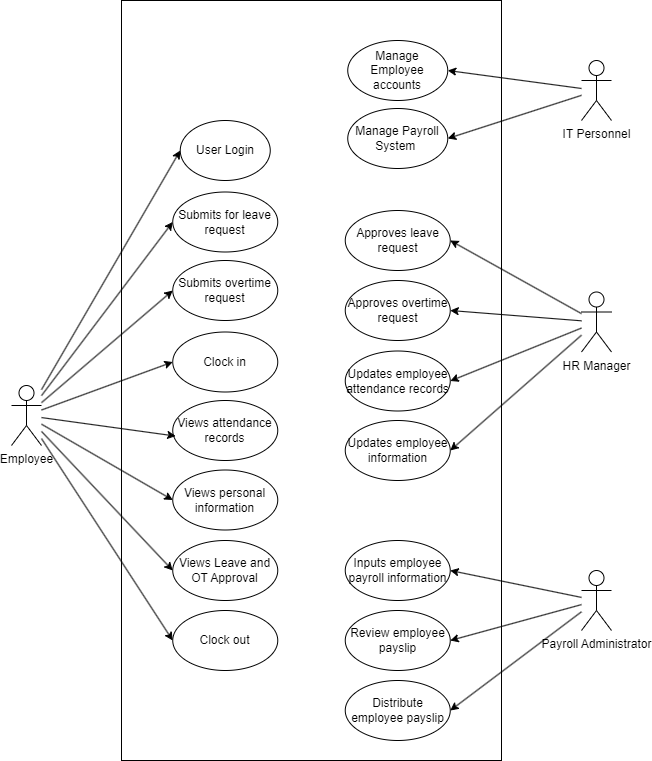

The diagram above was exported from draw.io. Its source (the exported page's mxGraphModel, read from the mxfile embedded in the PNG):
<mxGraphModel dx="1934" dy="1618" grid="1" gridSize="10" guides="1" tooltips="1" connect="1" arrows="1" fold="1" page="1" pageScale="1" pageWidth="1100" pageHeight="850" math="0" shadow="0">
  <root>
    <mxCell id="0" />
    <mxCell id="1" parent="0" />
    <mxCell id="Mzi0id_c_h2E0pcgKcXM-5" value="" style="rounded=0;whiteSpace=wrap;html=1;" parent="1" vertex="1">
      <mxGeometry x="-690" width="380" height="760" as="geometry" />
    </mxCell>
    <mxCell id="Mzi0id_c_h2E0pcgKcXM-26" style="rounded=0;orthogonalLoop=1;jettySize=auto;html=1;entryX=0;entryY=0.5;entryDx=0;entryDy=0;" parent="1" source="Mzi0id_c_h2E0pcgKcXM-1" target="Mzi0id_c_h2E0pcgKcXM-11" edge="1">
      <mxGeometry relative="1" as="geometry" />
    </mxCell>
    <mxCell id="Mzi0id_c_h2E0pcgKcXM-27" style="rounded=0;orthogonalLoop=1;jettySize=auto;html=1;entryX=0;entryY=0.5;entryDx=0;entryDy=0;" parent="1" source="Mzi0id_c_h2E0pcgKcXM-1" target="Mzi0id_c_h2E0pcgKcXM-12" edge="1">
      <mxGeometry relative="1" as="geometry" />
    </mxCell>
    <mxCell id="Mzi0id_c_h2E0pcgKcXM-29" style="rounded=0;orthogonalLoop=1;jettySize=auto;html=1;entryX=0;entryY=0.5;entryDx=0;entryDy=0;" parent="1" source="Mzi0id_c_h2E0pcgKcXM-1" target="Mzi0id_c_h2E0pcgKcXM-14" edge="1">
      <mxGeometry relative="1" as="geometry" />
    </mxCell>
    <mxCell id="Mzi0id_c_h2E0pcgKcXM-30" style="rounded=0;orthogonalLoop=1;jettySize=auto;html=1;entryX=0;entryY=0.5;entryDx=0;entryDy=0;" parent="1" source="Mzi0id_c_h2E0pcgKcXM-1" target="Mzi0id_c_h2E0pcgKcXM-15" edge="1">
      <mxGeometry relative="1" as="geometry" />
    </mxCell>
    <mxCell id="9WxjkQEvw4FkZH2jMC60-1" style="rounded=0;orthogonalLoop=1;jettySize=auto;html=1;entryX=0;entryY=0.5;entryDx=0;entryDy=0;" parent="1" source="Mzi0id_c_h2E0pcgKcXM-1" target="Mzi0id_c_h2E0pcgKcXM-8" edge="1">
      <mxGeometry relative="1" as="geometry" />
    </mxCell>
    <mxCell id="9WxjkQEvw4FkZH2jMC60-2" style="rounded=0;orthogonalLoop=1;jettySize=auto;html=1;entryX=0;entryY=0.5;entryDx=0;entryDy=0;" parent="1" source="Mzi0id_c_h2E0pcgKcXM-1" target="Mzi0id_c_h2E0pcgKcXM-16" edge="1">
      <mxGeometry relative="1" as="geometry" />
    </mxCell>
    <mxCell id="9WxjkQEvw4FkZH2jMC60-3" style="rounded=0;orthogonalLoop=1;jettySize=auto;html=1;entryX=0;entryY=0.5;entryDx=0;entryDy=0;" parent="1" source="Mzi0id_c_h2E0pcgKcXM-1" target="Mzi0id_c_h2E0pcgKcXM-6" edge="1">
      <mxGeometry relative="1" as="geometry" />
    </mxCell>
    <mxCell id="Mzi0id_c_h2E0pcgKcXM-1" value="Employee" style="shape=umlActor;verticalLabelPosition=bottom;verticalAlign=top;html=1;outlineConnect=0;" parent="1" vertex="1">
      <mxGeometry x="-800" y="385" width="30" height="60" as="geometry" />
    </mxCell>
    <mxCell id="Mzi0id_c_h2E0pcgKcXM-31" style="rounded=0;orthogonalLoop=1;jettySize=auto;html=1;entryX=1;entryY=0.5;entryDx=0;entryDy=0;" parent="1" source="Mzi0id_c_h2E0pcgKcXM-2" target="Mzi0id_c_h2E0pcgKcXM-9" edge="1">
      <mxGeometry relative="1" as="geometry" />
    </mxCell>
    <mxCell id="Mzi0id_c_h2E0pcgKcXM-32" style="rounded=0;orthogonalLoop=1;jettySize=auto;html=1;entryX=1;entryY=0.5;entryDx=0;entryDy=0;" parent="1" source="Mzi0id_c_h2E0pcgKcXM-2" target="Mzi0id_c_h2E0pcgKcXM-10" edge="1">
      <mxGeometry relative="1" as="geometry" />
    </mxCell>
    <mxCell id="Mzi0id_c_h2E0pcgKcXM-33" style="rounded=0;orthogonalLoop=1;jettySize=auto;html=1;entryX=1;entryY=0.5;entryDx=0;entryDy=0;" parent="1" source="Mzi0id_c_h2E0pcgKcXM-2" target="Mzi0id_c_h2E0pcgKcXM-17" edge="1">
      <mxGeometry relative="1" as="geometry" />
    </mxCell>
    <mxCell id="Mzi0id_c_h2E0pcgKcXM-34" style="rounded=0;orthogonalLoop=1;jettySize=auto;html=1;entryX=1;entryY=0.5;entryDx=0;entryDy=0;" parent="1" source="Mzi0id_c_h2E0pcgKcXM-2" target="Mzi0id_c_h2E0pcgKcXM-18" edge="1">
      <mxGeometry relative="1" as="geometry" />
    </mxCell>
    <mxCell id="Mzi0id_c_h2E0pcgKcXM-2" value="HR Manager" style="shape=umlActor;verticalLabelPosition=bottom;verticalAlign=top;html=1;outlineConnect=0;" parent="1" vertex="1">
      <mxGeometry x="-230" y="291.5" width="30" height="60" as="geometry" />
    </mxCell>
    <mxCell id="Mzi0id_c_h2E0pcgKcXM-35" style="rounded=0;orthogonalLoop=1;jettySize=auto;html=1;entryX=1;entryY=0.5;entryDx=0;entryDy=0;" parent="1" source="Mzi0id_c_h2E0pcgKcXM-3" target="Mzi0id_c_h2E0pcgKcXM-19" edge="1">
      <mxGeometry relative="1" as="geometry" />
    </mxCell>
    <mxCell id="Mzi0id_c_h2E0pcgKcXM-36" style="rounded=0;orthogonalLoop=1;jettySize=auto;html=1;entryX=1;entryY=0.5;entryDx=0;entryDy=0;" parent="1" source="Mzi0id_c_h2E0pcgKcXM-3" target="Mzi0id_c_h2E0pcgKcXM-20" edge="1">
      <mxGeometry relative="1" as="geometry" />
    </mxCell>
    <mxCell id="Mzi0id_c_h2E0pcgKcXM-41" style="rounded=0;orthogonalLoop=1;jettySize=auto;html=1;entryX=1;entryY=0.5;entryDx=0;entryDy=0;" parent="1" source="Mzi0id_c_h2E0pcgKcXM-3" target="Mzi0id_c_h2E0pcgKcXM-40" edge="1">
      <mxGeometry relative="1" as="geometry" />
    </mxCell>
    <mxCell id="Mzi0id_c_h2E0pcgKcXM-3" value="Payroll Administrator" style="shape=umlActor;verticalLabelPosition=bottom;verticalAlign=top;html=1;outlineConnect=0;" parent="1" vertex="1">
      <mxGeometry x="-230" y="570" width="30" height="60" as="geometry" />
    </mxCell>
    <mxCell id="Mzi0id_c_h2E0pcgKcXM-39" style="rounded=0;orthogonalLoop=1;jettySize=auto;html=1;entryX=1;entryY=0.5;entryDx=0;entryDy=0;" parent="1" source="Mzi0id_c_h2E0pcgKcXM-4" target="Mzi0id_c_h2E0pcgKcXM-38" edge="1">
      <mxGeometry relative="1" as="geometry" />
    </mxCell>
    <mxCell id="9WxjkQEvw4FkZH2jMC60-6" style="rounded=0;orthogonalLoop=1;jettySize=auto;html=1;entryX=1;entryY=0.5;entryDx=0;entryDy=0;" parent="1" source="Mzi0id_c_h2E0pcgKcXM-4" target="9WxjkQEvw4FkZH2jMC60-5" edge="1">
      <mxGeometry relative="1" as="geometry" />
    </mxCell>
    <mxCell id="Mzi0id_c_h2E0pcgKcXM-4" value="IT Personnel" style="shape=umlActor;verticalLabelPosition=bottom;verticalAlign=top;html=1;outlineConnect=0;" parent="1" vertex="1">
      <mxGeometry x="-230" y="60" width="30" height="60" as="geometry" />
    </mxCell>
    <mxCell id="Mzi0id_c_h2E0pcgKcXM-6" value="User Login" style="ellipse;whiteSpace=wrap;html=1;" parent="1" vertex="1">
      <mxGeometry x="-631.25" y="120" width="90" height="60" as="geometry" />
    </mxCell>
    <mxCell id="Mzi0id_c_h2E0pcgKcXM-8" value="Clock in" style="ellipse;whiteSpace=wrap;html=1;" parent="1" vertex="1">
      <mxGeometry x="-638.75" y="331.5" width="105" height="60" as="geometry" />
    </mxCell>
    <mxCell id="Mzi0id_c_h2E0pcgKcXM-9" value="Approves leave request" style="ellipse;whiteSpace=wrap;html=1;" parent="1" vertex="1">
      <mxGeometry x="-466.25" y="210" width="105" height="60" as="geometry" />
    </mxCell>
    <mxCell id="Mzi0id_c_h2E0pcgKcXM-10" value="Approves overtime request" style="ellipse;whiteSpace=wrap;html=1;" parent="1" vertex="1">
      <mxGeometry x="-466.25" y="280" width="105" height="60" as="geometry" />
    </mxCell>
    <mxCell id="Mzi0id_c_h2E0pcgKcXM-11" value="Submits for leave request" style="ellipse;whiteSpace=wrap;html=1;" parent="1" vertex="1">
      <mxGeometry x="-638.75" y="191.5" width="105" height="60" as="geometry" />
    </mxCell>
    <mxCell id="Mzi0id_c_h2E0pcgKcXM-12" value="Submits overtime request" style="ellipse;whiteSpace=wrap;html=1;" parent="1" vertex="1">
      <mxGeometry x="-638.75" y="260" width="105" height="60" as="geometry" />
    </mxCell>
    <mxCell id="Mzi0id_c_h2E0pcgKcXM-13" value="Views attendance records" style="ellipse;whiteSpace=wrap;html=1;" parent="1" vertex="1">
      <mxGeometry x="-638.75" y="400" width="105" height="60" as="geometry" />
    </mxCell>
    <mxCell id="Mzi0id_c_h2E0pcgKcXM-14" value="Views personal information" style="ellipse;whiteSpace=wrap;html=1;" parent="1" vertex="1">
      <mxGeometry x="-638.75" y="469.5" width="105" height="60" as="geometry" />
    </mxCell>
    <mxCell id="Mzi0id_c_h2E0pcgKcXM-15" value="Views Leave and OT Approval" style="ellipse;whiteSpace=wrap;html=1;" parent="1" vertex="1">
      <mxGeometry x="-638.75" y="540" width="105" height="60" as="geometry" />
    </mxCell>
    <mxCell id="Mzi0id_c_h2E0pcgKcXM-16" value="Clock out" style="ellipse;whiteSpace=wrap;html=1;" parent="1" vertex="1">
      <mxGeometry x="-638.75" y="610" width="105" height="60" as="geometry" />
    </mxCell>
    <mxCell id="Mzi0id_c_h2E0pcgKcXM-17" value="Updates employee attendance records" style="ellipse;whiteSpace=wrap;html=1;" parent="1" vertex="1">
      <mxGeometry x="-466.25" y="350.5" width="105" height="60" as="geometry" />
    </mxCell>
    <mxCell id="Mzi0id_c_h2E0pcgKcXM-18" value="Updates employee information" style="ellipse;whiteSpace=wrap;html=1;" parent="1" vertex="1">
      <mxGeometry x="-466.25" y="420" width="105" height="60" as="geometry" />
    </mxCell>
    <mxCell id="Mzi0id_c_h2E0pcgKcXM-19" value="Inputs employee payroll information" style="ellipse;whiteSpace=wrap;html=1;" parent="1" vertex="1">
      <mxGeometry x="-466.25" y="540" width="105" height="60" as="geometry" />
    </mxCell>
    <mxCell id="Mzi0id_c_h2E0pcgKcXM-20" value="Review employee payslip" style="ellipse;whiteSpace=wrap;html=1;" parent="1" vertex="1">
      <mxGeometry x="-466.25" y="610" width="105" height="60" as="geometry" />
    </mxCell>
    <mxCell id="Mzi0id_c_h2E0pcgKcXM-28" style="rounded=0;orthogonalLoop=1;jettySize=auto;html=1;entryX=0.028;entryY=0.593;entryDx=0;entryDy=0;entryPerimeter=0;" parent="1" source="Mzi0id_c_h2E0pcgKcXM-1" target="Mzi0id_c_h2E0pcgKcXM-13" edge="1">
      <mxGeometry relative="1" as="geometry" />
    </mxCell>
    <mxCell id="Mzi0id_c_h2E0pcgKcXM-38" value="Manage Employee accounts" style="ellipse;whiteSpace=wrap;html=1;" parent="1" vertex="1">
      <mxGeometry x="-463.75" y="40" width="100" height="60" as="geometry" />
    </mxCell>
    <mxCell id="Mzi0id_c_h2E0pcgKcXM-40" value="Distribute employee payslip" style="ellipse;whiteSpace=wrap;html=1;" parent="1" vertex="1">
      <mxGeometry x="-466.25" y="680" width="105" height="60" as="geometry" />
    </mxCell>
    <mxCell id="9WxjkQEvw4FkZH2jMC60-5" value="Manage Payroll System&amp;nbsp;" style="ellipse;whiteSpace=wrap;html=1;" parent="1" vertex="1">
      <mxGeometry x="-463.75" y="108" width="100" height="60" as="geometry" />
    </mxCell>
  </root>
</mxGraphModel>